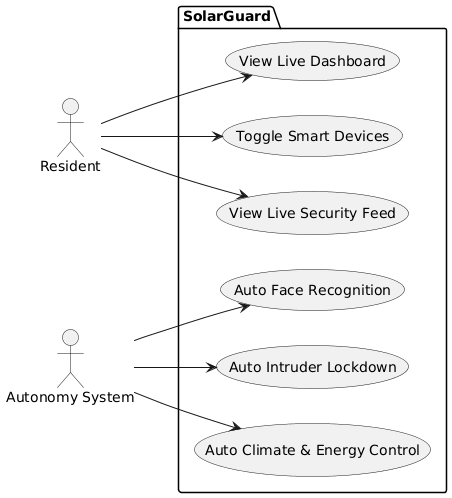

The diagram above was rendered by PlantUML. Its source (embedded in the PNG):
@startuml
left to right direction
actor "Resident" as user
actor "Autonomy System" as sys

package SolarGuard {
  usecase "View Live Dashboard" as U1
  usecase "Toggle Smart Devices" as U2
  usecase "View Live Security Feed" as U3
  usecase "Auto Face Recognition" as U4
  usecase "Auto Intruder Lockdown" as U5
  usecase "Auto Climate & Energy Control" as U6
}

user --> U1
user --> U2
user --> U3
sys --> U4
sys --> U5
sys --> U6
@enduml